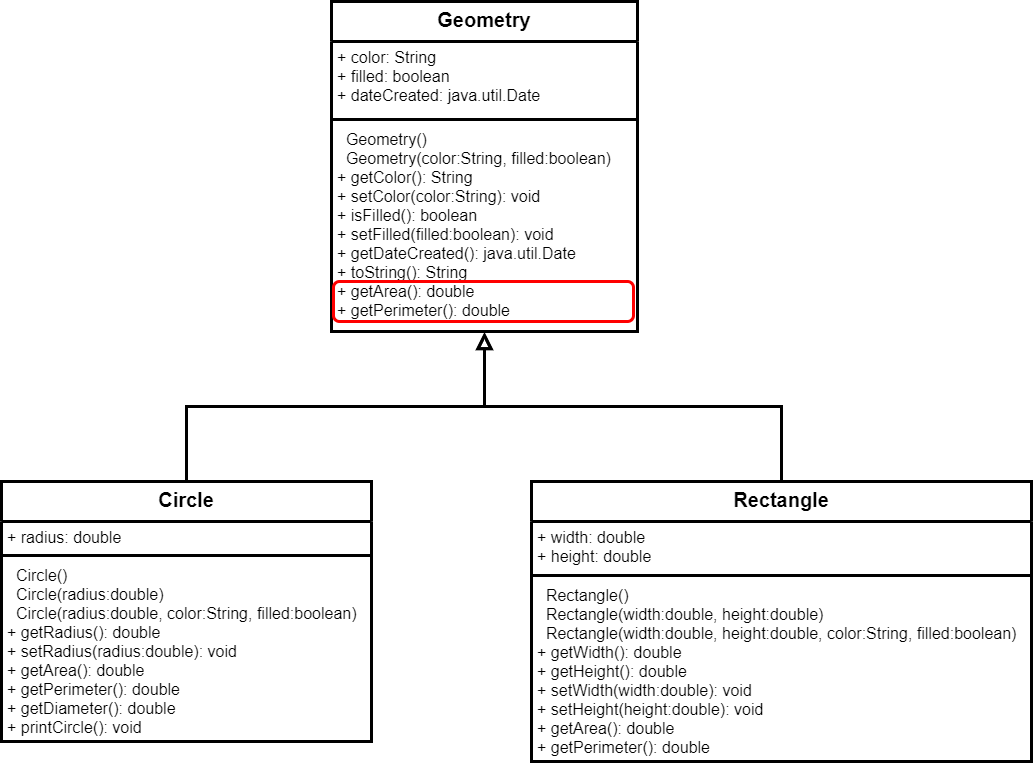

The diagram above was exported from draw.io. Its source (the exported page's mxGraphModel, read from the mxfile embedded in the PNG):
<mxGraphModel dx="1086" dy="806" grid="1" gridSize="10" guides="1" tooltips="1" connect="1" arrows="1" fold="1" page="1" pageScale="1" pageWidth="827" pageHeight="1169" math="0" shadow="0">
  <root>
    <mxCell id="0" />
    <mxCell id="1" parent="0" />
    <mxCell id="Me8_s7ZkAmT-qx1iWqF2-1" value="Geometry" style="swimlane;fontStyle=1;align=center;verticalAlign=top;childLayout=stackLayout;horizontal=1;startSize=40;horizontalStack=0;resizeParent=1;resizeParentMax=0;resizeLast=0;collapsible=1;marginBottom=0;fontSize=20;strokeWidth=3;" parent="1" vertex="1">
      <mxGeometry x="470" y="20" width="306" height="330" as="geometry" />
    </mxCell>
    <mxCell id="Me8_s7ZkAmT-qx1iWqF2-2" value="+ color: String&#10;+ filled: boolean&#10;+ dateCreated: java.util.Date" style="text;strokeColor=none;fillColor=none;align=left;verticalAlign=top;spacingLeft=4;spacingRight=4;overflow=hidden;rotatable=0;points=[[0,0.5],[1,0.5]];portConstraint=eastwest;fontSize=16;" parent="Me8_s7ZkAmT-qx1iWqF2-1" vertex="1">
      <mxGeometry y="40" width="306" height="74" as="geometry" />
    </mxCell>
    <mxCell id="Me8_s7ZkAmT-qx1iWqF2-3" value="" style="line;strokeWidth=3;fillColor=none;align=left;verticalAlign=middle;spacingTop=-1;spacingLeft=3;spacingRight=3;rotatable=0;labelPosition=right;points=[];portConstraint=eastwest;" parent="Me8_s7ZkAmT-qx1iWqF2-1" vertex="1">
      <mxGeometry y="114" width="306" height="8" as="geometry" />
    </mxCell>
    <mxCell id="Me8_s7ZkAmT-qx1iWqF2-4" value="  Geometry()&#10;  Geometry(color:String, filled:boolean)&#10;+ getColor(): String&#10;+ setColor(color:String): void&#10;+ isFilled(): boolean&#10;+ setFilled(filled:boolean): void&#10;+ getDateCreated(): java.util.Date&#10;+ toString(): String&#10;+ getArea(): double&#10;+ getPerimeter(): double" style="text;strokeColor=none;fillColor=none;align=left;verticalAlign=top;spacingLeft=4;spacingRight=4;overflow=hidden;rotatable=0;points=[[0,0.5],[1,0.5]];portConstraint=eastwest;fontSize=16;" parent="Me8_s7ZkAmT-qx1iWqF2-1" vertex="1">
      <mxGeometry y="122" width="306" height="208" as="geometry" />
    </mxCell>
    <mxCell id="Me8_s7ZkAmT-qx1iWqF2-20" style="edgeStyle=orthogonalEdgeStyle;rounded=0;orthogonalLoop=1;jettySize=auto;html=1;entryX=0.5;entryY=1.004;entryDx=0;entryDy=0;entryPerimeter=0;fontSize=16;strokeWidth=3;endArrow=block;endFill=0;endSize=10;" parent="1" source="Me8_s7ZkAmT-qx1iWqF2-9" target="Me8_s7ZkAmT-qx1iWqF2-4" edge="1">
      <mxGeometry relative="1" as="geometry" />
    </mxCell>
    <mxCell id="Me8_s7ZkAmT-qx1iWqF2-9" value="Circle" style="swimlane;fontStyle=1;align=center;verticalAlign=top;childLayout=stackLayout;horizontal=1;startSize=40;horizontalStack=0;resizeParent=1;resizeParentMax=0;resizeLast=0;collapsible=1;marginBottom=0;fontSize=20;strokeWidth=3;" parent="1" vertex="1">
      <mxGeometry x="140" y="500" width="370" height="260" as="geometry" />
    </mxCell>
    <mxCell id="Me8_s7ZkAmT-qx1iWqF2-10" value="+ radius: double" style="text;strokeColor=none;fillColor=none;align=left;verticalAlign=top;spacingLeft=4;spacingRight=4;overflow=hidden;rotatable=0;points=[[0,0.5],[1,0.5]];portConstraint=eastwest;fontSize=16;" parent="Me8_s7ZkAmT-qx1iWqF2-9" vertex="1">
      <mxGeometry y="40" width="370" height="30" as="geometry" />
    </mxCell>
    <mxCell id="Me8_s7ZkAmT-qx1iWqF2-11" value="" style="line;strokeWidth=3;fillColor=none;align=left;verticalAlign=middle;spacingTop=-1;spacingLeft=3;spacingRight=3;rotatable=0;labelPosition=right;points=[];portConstraint=eastwest;" parent="Me8_s7ZkAmT-qx1iWqF2-9" vertex="1">
      <mxGeometry y="70" width="370" height="8" as="geometry" />
    </mxCell>
    <mxCell id="Me8_s7ZkAmT-qx1iWqF2-12" value="  Circle()&#10;  Circle(radius:double)&#10;  Circle(radius:double, color:String, filled:boolean)&#10;+ getRadius(): double&#10;+ setRadius(radius:double): void&#10;+ getArea(): double&#10;+ getPerimeter(): double&#10;+ getDiameter(): double&#10;+ printCircle(): void" style="text;strokeColor=none;fillColor=none;align=left;verticalAlign=top;spacingLeft=4;spacingRight=4;overflow=hidden;rotatable=0;points=[[0,0.5],[1,0.5]];portConstraint=eastwest;fontSize=16;" parent="Me8_s7ZkAmT-qx1iWqF2-9" vertex="1">
      <mxGeometry y="78" width="370" height="182" as="geometry" />
    </mxCell>
    <mxCell id="Me8_s7ZkAmT-qx1iWqF2-21" style="edgeStyle=orthogonalEdgeStyle;rounded=0;orthogonalLoop=1;jettySize=auto;html=1;entryX=0.5;entryY=1.004;entryDx=0;entryDy=0;entryPerimeter=0;fontSize=16;strokeWidth=3;endArrow=block;endFill=0;endSize=10;" parent="1" source="Me8_s7ZkAmT-qx1iWqF2-13" target="Me8_s7ZkAmT-qx1iWqF2-4" edge="1">
      <mxGeometry relative="1" as="geometry" />
    </mxCell>
    <mxCell id="Me8_s7ZkAmT-qx1iWqF2-13" value="Rectangle" style="swimlane;fontStyle=1;align=center;verticalAlign=top;childLayout=stackLayout;horizontal=1;startSize=40;horizontalStack=0;resizeParent=1;resizeParentMax=0;resizeLast=0;collapsible=1;marginBottom=0;fontSize=20;strokeWidth=3;" parent="1" vertex="1">
      <mxGeometry x="670" y="500" width="500" height="280" as="geometry" />
    </mxCell>
    <mxCell id="Me8_s7ZkAmT-qx1iWqF2-14" value="+ width: double&#10;+ height: double" style="text;strokeColor=none;fillColor=none;align=left;verticalAlign=top;spacingLeft=4;spacingRight=4;overflow=hidden;rotatable=0;points=[[0,0.5],[1,0.5]];portConstraint=eastwest;fontSize=16;" parent="Me8_s7ZkAmT-qx1iWqF2-13" vertex="1">
      <mxGeometry y="40" width="500" height="50" as="geometry" />
    </mxCell>
    <mxCell id="Me8_s7ZkAmT-qx1iWqF2-15" value="" style="line;strokeWidth=3;fillColor=none;align=left;verticalAlign=middle;spacingTop=-1;spacingLeft=3;spacingRight=3;rotatable=0;labelPosition=right;points=[];portConstraint=eastwest;" parent="Me8_s7ZkAmT-qx1iWqF2-13" vertex="1">
      <mxGeometry y="90" width="500" height="8" as="geometry" />
    </mxCell>
    <mxCell id="Me8_s7ZkAmT-qx1iWqF2-16" value="  Rectangle()&#10;  Rectangle(width:double, height:double)&#10;  Rectangle(width:double, height:double, color:String, filled:boolean)&#10;+ getWidth(): double&#10;+ getHeight(): double&#10;+ setWidth(width:double): void&#10;+ setHeight(height:double): void&#10;+ getArea(): double&#10;+ getPerimeter(): double" style="text;strokeColor=none;fillColor=none;align=left;verticalAlign=top;spacingLeft=4;spacingRight=4;overflow=hidden;rotatable=0;points=[[0,0.5],[1,0.5]];portConstraint=eastwest;fontSize=16;" parent="Me8_s7ZkAmT-qx1iWqF2-13" vertex="1">
      <mxGeometry y="98" width="500" height="182" as="geometry" />
    </mxCell>
    <mxCell id="JboQN90bpc6SKR-5ZBxu-2" value="" style="rounded=1;whiteSpace=wrap;html=1;strokeWidth=3;fillColor=none;fontColor=none;strokeColor=#FF0000;" vertex="1" parent="1">
      <mxGeometry x="472" y="300" width="300" height="40" as="geometry" />
    </mxCell>
  </root>
</mxGraphModel>